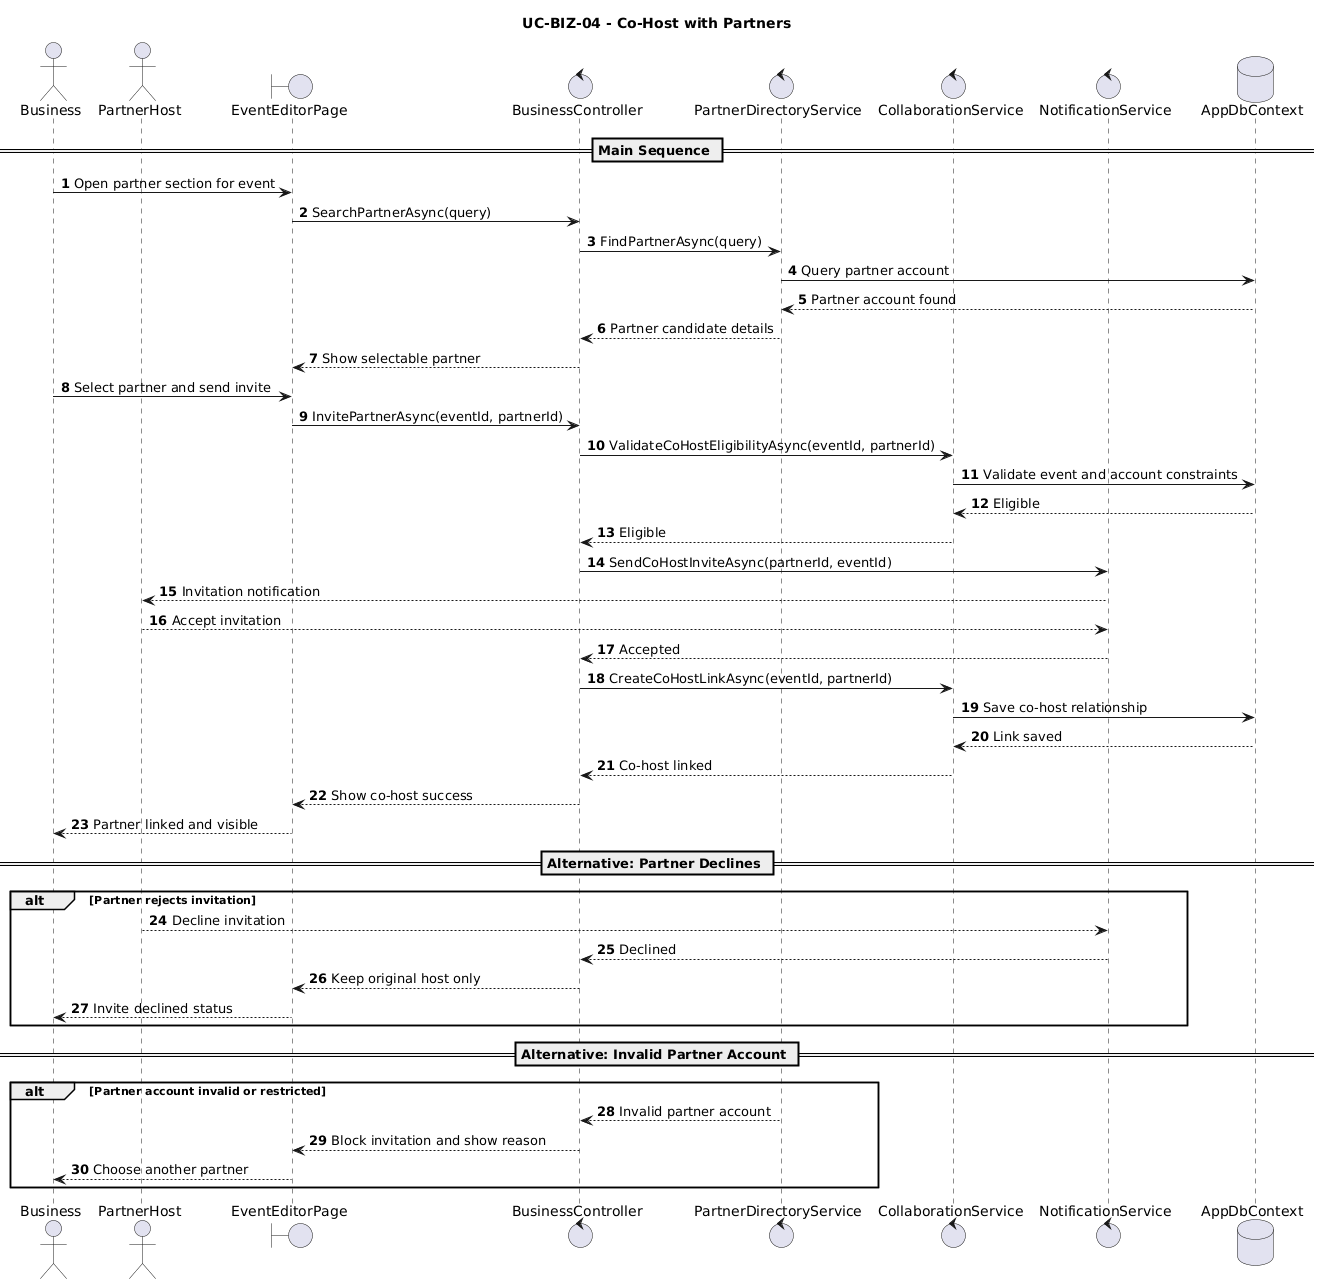

The diagram above was rendered by PlantUML. Its source (embedded in the PNG):
@startuml
title UC-BIZ-04 - Co-Host with Partners
autonumber

actor Business
actor PartnerHost
boundary EventEditorPage
control BusinessController
control PartnerDirectoryService
control CollaborationService
control NotificationService
database AppDbContext

== Main Sequence ==
Business -> EventEditorPage: Open partner section for event
EventEditorPage -> BusinessController: SearchPartnerAsync(query)
BusinessController -> PartnerDirectoryService: FindPartnerAsync(query)
PartnerDirectoryService -> AppDbContext: Query partner account
AppDbContext --> PartnerDirectoryService: Partner account found
PartnerDirectoryService --> BusinessController: Partner candidate details
BusinessController --> EventEditorPage: Show selectable partner

Business -> EventEditorPage: Select partner and send invite
EventEditorPage -> BusinessController: InvitePartnerAsync(eventId, partnerId)
BusinessController -> CollaborationService: ValidateCoHostEligibilityAsync(eventId, partnerId)
CollaborationService -> AppDbContext: Validate event and account constraints
AppDbContext --> CollaborationService: Eligible
CollaborationService --> BusinessController: Eligible

BusinessController -> NotificationService: SendCoHostInviteAsync(partnerId, eventId)
NotificationService --> PartnerHost: Invitation notification
PartnerHost --> NotificationService: Accept invitation
NotificationService --> BusinessController: Accepted
BusinessController -> CollaborationService: CreateCoHostLinkAsync(eventId, partnerId)
CollaborationService -> AppDbContext: Save co-host relationship
AppDbContext --> CollaborationService: Link saved
CollaborationService --> BusinessController: Co-host linked
BusinessController --> EventEditorPage: Show co-host success
EventEditorPage --> Business: Partner linked and visible

== Alternative: Partner Declines ==
alt Partner rejects invitation
  PartnerHost --> NotificationService: Decline invitation
  NotificationService --> BusinessController: Declined
  BusinessController --> EventEditorPage: Keep original host only
  EventEditorPage --> Business: Invite declined status
end

== Alternative: Invalid Partner Account ==
alt Partner account invalid or restricted
  PartnerDirectoryService --> BusinessController: Invalid partner account
  BusinessController --> EventEditorPage: Block invitation and show reason
  EventEditorPage --> Business: Choose another partner
end
@enduml